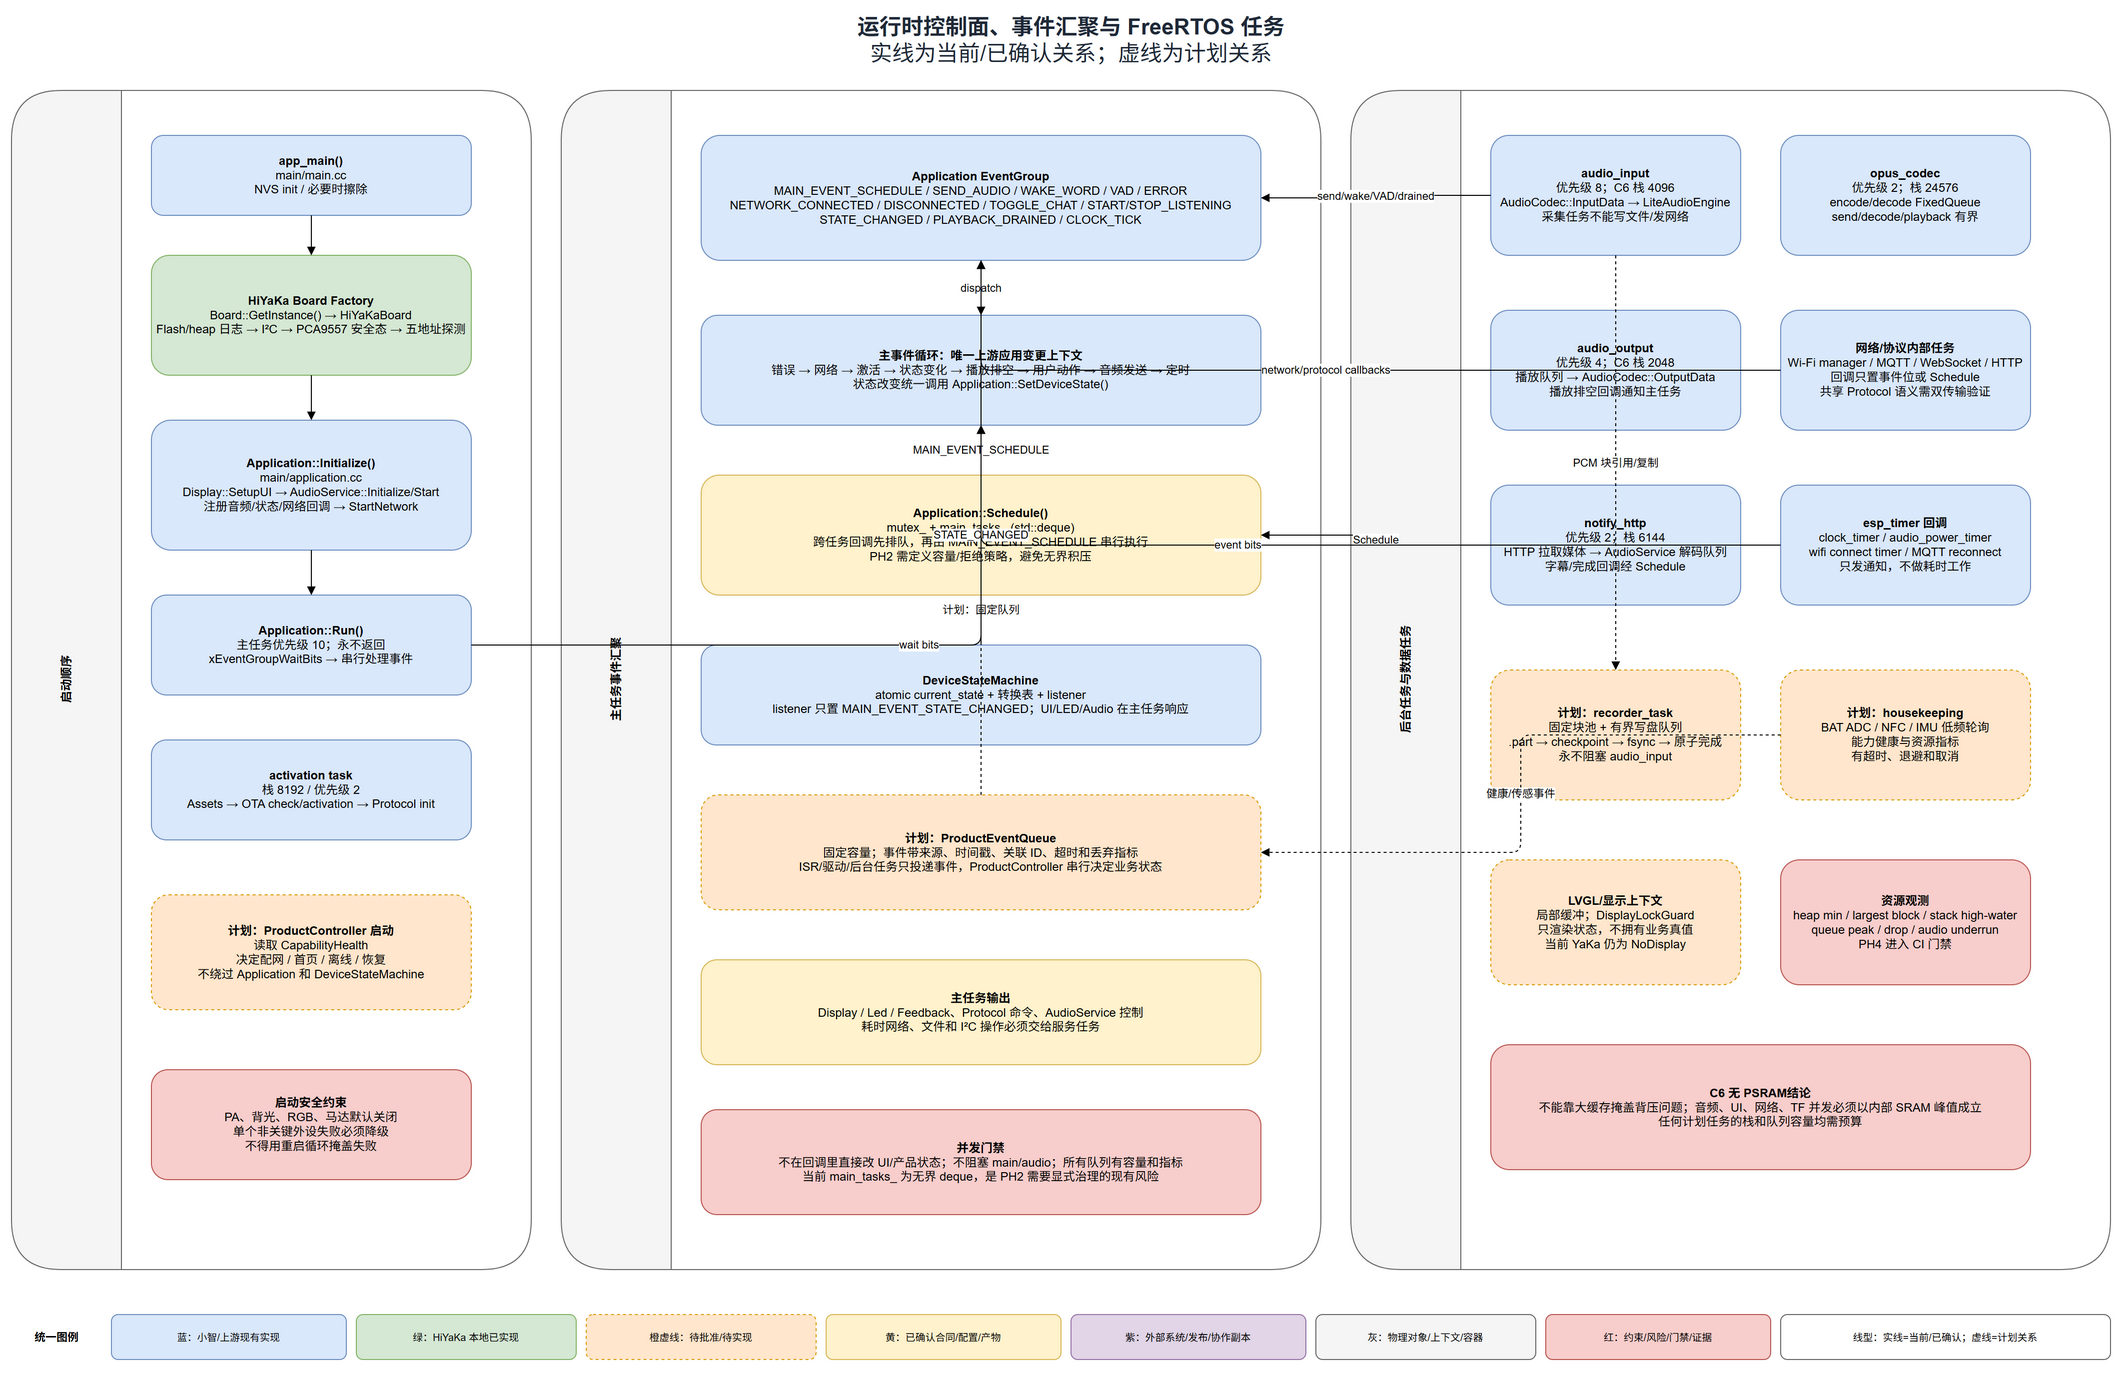

The diagram above was exported from draw.io. Its source (the exported page's mxGraphModel, read from the mxfile embedded in the PNG):
<mxGraphModel adaptiveColors="auto" dx="2200" dy="1400" grid="1" gridSize="10" guides="1" tooltips="1" connect="1" arrows="1" fold="1" page="1" pageScale="1" pageWidth="2200" pageHeight="1400" math="0" shadow="0">
  <root>
    <mxCell id="0" />
    <mxCell id="1" parent="0" />
    <mxCell id="rt-title" value="&lt;b&gt;运行时控制面、事件汇聚与 FreeRTOS 任务&lt;/b&gt;&lt;br&gt;实线为当前/已确认关系；虚线为计划关系" style="text;html=1;align=center;verticalAlign=middle;fontSize=22;fontColor=#1F2937;" vertex="1" parent="1">
      <mxGeometry x="470" y="20" width="1260" height="60" as="geometry" />
    </mxCell>
    <mxCell id="rt-legend-title" value="&lt;b&gt;统一图例&lt;/b&gt;" style="text;html=1;align=center;verticalAlign=middle;fontSize=11;" vertex="1" parent="1">
      <mxGeometry x="40" y="1325" width="90" height="45" as="geometry" />
    </mxCell>
    <mxCell id="rt-legend-blue" value="蓝：小智/上游现有实现" style="rounded=1;whiteSpace=wrap;html=1;fillColor=#DAE8FC;strokeColor=#6C8EBF;fontSize=10;" vertex="1" parent="1">
      <mxGeometry x="140" y="1325" width="235" height="45" as="geometry" />
    </mxCell>
    <mxCell id="rt-legend-green" value="绿：HiYaKa 本地已实现" style="rounded=1;whiteSpace=wrap;html=1;fillColor=#D5E8D4;strokeColor=#82B366;fontSize=10;" vertex="1" parent="1">
      <mxGeometry x="385" y="1325" width="220" height="45" as="geometry" />
    </mxCell>
    <mxCell id="rt-legend-orange" value="橙虚线：待批准/待实现" style="rounded=1;whiteSpace=wrap;html=1;fillColor=#FFE6CC;strokeColor=#D79B00;fontSize=10;dashed=1;" vertex="1" parent="1">
      <mxGeometry x="615" y="1325" width="230" height="45" as="geometry" />
    </mxCell>
    <mxCell id="rt-legend-yellow" value="黄：已确认合同/配置/产物" style="rounded=1;whiteSpace=wrap;html=1;fillColor=#FFF2CC;strokeColor=#D6B656;fontSize=10;" vertex="1" parent="1">
      <mxGeometry x="855" y="1325" width="235" height="45" as="geometry" />
    </mxCell>
    <mxCell id="rt-legend-purple" value="紫：外部系统/发布/协作副本" style="rounded=1;whiteSpace=wrap;html=1;fillColor=#E1D5E7;strokeColor=#9673A6;fontSize=10;" vertex="1" parent="1">
      <mxGeometry x="1100" y="1325" width="235" height="45" as="geometry" />
    </mxCell>
    <mxCell id="rt-legend-gray" value="灰：物理对象/上下文/容器" style="rounded=1;whiteSpace=wrap;html=1;fillColor=#F5F5F5;strokeColor=#666666;fontSize=10;" vertex="1" parent="1">
      <mxGeometry x="1345" y="1325" width="220" height="45" as="geometry" />
    </mxCell>
    <mxCell id="rt-legend-red" value="红：约束/风险/门禁/证据" style="rounded=1;whiteSpace=wrap;html=1;fillColor=#F8CECC;strokeColor=#B85450;fontSize=10;" vertex="1" parent="1">
      <mxGeometry x="1575" y="1325" width="225" height="45" as="geometry" />
    </mxCell>
    <mxCell id="rt-legend-line" value="线型：实线=当前/已确认；虚线=计划关系" style="rounded=1;whiteSpace=wrap;html=1;fillColor=#FFFFFF;strokeColor=#666666;fontSize=10;" vertex="1" parent="1">
      <mxGeometry x="1810" y="1325" width="330" height="45" as="geometry" />
    </mxCell>
    <mxCell id="boot-lane" value="启动顺序" style="swimlane;horizontal=0;startSize=110;rounded=1;html=1;fillColor=#F5F5F5;strokeColor=#666666;fontStyle=1;" vertex="1" parent="1">
      <mxGeometry x="40" y="100" width="520" height="1180" as="geometry" />
    </mxCell>
    <mxCell id="boot-main" value="&lt;b&gt;app_main()&lt;/b&gt;&lt;br&gt;main/main.cc&lt;br&gt;NVS init / 必要时擦除" style="rounded=1;whiteSpace=wrap;html=1;fillColor=#DAE8FC;strokeColor=#6C8EBF;" vertex="1" parent="boot-lane">
      <mxGeometry x="140" y="45" width="320" height="80" as="geometry" />
    </mxCell>
    <mxCell id="boot-board" value="&lt;b&gt;HiYaKa Board Factory&lt;/b&gt;&lt;br&gt;Board::GetInstance() → HiYaKaBoard&lt;br&gt;Flash/heap 日志 → I²C → PCA9557 安全态 → 五地址探测" style="rounded=1;whiteSpace=wrap;html=1;fillColor=#D5E8D4;strokeColor=#82B366;" vertex="1" parent="boot-lane">
      <mxGeometry x="140" y="165" width="320" height="120" as="geometry" />
    </mxCell>
    <mxCell id="boot-init" value="&lt;b&gt;Application::Initialize()&lt;/b&gt;&lt;br&gt;main/application.cc&lt;br&gt;Display::SetupUI → AudioService::Initialize/Start&lt;br&gt;注册音频/状态/网络回调 → StartNetwork" style="rounded=1;whiteSpace=wrap;html=1;fillColor=#DAE8FC;strokeColor=#6C8EBF;" vertex="1" parent="boot-lane">
      <mxGeometry x="140" y="330" width="320" height="130" as="geometry" />
    </mxCell>
    <mxCell id="boot-run" value="&lt;b&gt;Application::Run()&lt;/b&gt;&lt;br&gt;主任务优先级 10；永不返回&lt;br&gt;xEventGroupWaitBits → 串行处理事件" style="rounded=1;whiteSpace=wrap;html=1;fillColor=#DAE8FC;strokeColor=#6C8EBF;" vertex="1" parent="boot-lane">
      <mxGeometry x="140" y="505" width="320" height="100" as="geometry" />
    </mxCell>
    <mxCell id="boot-activation" value="&lt;b&gt;activation task&lt;/b&gt;&lt;br&gt;栈 8192 / 优先级 2&lt;br&gt;Assets → OTA check/activation → Protocol init" style="rounded=1;whiteSpace=wrap;html=1;fillColor=#DAE8FC;strokeColor=#6C8EBF;" vertex="1" parent="boot-lane">
      <mxGeometry x="140" y="650" width="320" height="100" as="geometry" />
    </mxCell>
    <mxCell id="boot-product" value="&lt;b&gt;计划：ProductController 启动&lt;/b&gt;&lt;br&gt;读取 CapabilityHealth&lt;br&gt;决定配网 / 首页 / 离线 / 恢复&lt;br&gt;不绕过 Application 和 DeviceStateMachine" style="rounded=1;whiteSpace=wrap;html=1;fillColor=#FFE6CC;strokeColor=#D79B00;dashed=1;" vertex="1" parent="boot-lane">
      <mxGeometry x="140" y="805" width="320" height="115" as="geometry" />
    </mxCell>
    <mxCell id="boot-rule" value="&lt;b&gt;启动安全约束&lt;/b&gt;&lt;br&gt;PA、背光、RGB、马达默认关闭&lt;br&gt;单个非关键外设失败必须降级&lt;br&gt;不得用重启循环掩盖失败" style="rounded=1;whiteSpace=wrap;html=1;fillColor=#F8CECC;strokeColor=#B85450;" vertex="1" parent="boot-lane">
      <mxGeometry x="140" y="980" width="320" height="110" as="geometry" />
    </mxCell>
    <mxCell id="event-lane" value="主任务事件汇聚" style="swimlane;horizontal=0;startSize=110;rounded=1;html=1;fillColor=#F5F5F5;strokeColor=#666666;fontStyle=1;" vertex="1" parent="1">
      <mxGeometry x="590" y="100" width="760" height="1180" as="geometry" />
    </mxCell>
    <mxCell id="event-group" value="&lt;b&gt;Application EventGroup&lt;/b&gt;&lt;br&gt;MAIN_EVENT_SCHEDULE / SEND_AUDIO / WAKE_WORD / VAD / ERROR&lt;br&gt;NETWORK_CONNECTED / DISCONNECTED / TOGGLE_CHAT / START/STOP_LISTENING&lt;br&gt;STATE_CHANGED / PLAYBACK_DRAINED / CLOCK_TICK" style="rounded=1;whiteSpace=wrap;html=1;fillColor=#DAE8FC;strokeColor=#6C8EBF;fontSize=12;" vertex="1" parent="event-lane">
      <mxGeometry x="140" y="45" width="560" height="125" as="geometry" />
    </mxCell>
    <mxCell id="event-loop" value="&lt;b&gt;主事件循环：唯一上游应用变更上下文&lt;/b&gt;&lt;br&gt;错误 → 网络 → 激活 → 状态变化 → 播放排空 → 用户动作 → 音频发送 → 定时&lt;br&gt;状态改变统一调用 Application::SetDeviceState()" style="rounded=1;whiteSpace=wrap;html=1;fillColor=#DAE8FC;strokeColor=#6C8EBF;" vertex="1" parent="event-lane">
      <mxGeometry x="140" y="225" width="560" height="110" as="geometry" />
    </mxCell>
    <mxCell id="schedule" value="&lt;b&gt;Application::Schedule()&lt;/b&gt;&lt;br&gt;mutex_ + main_tasks_ (std::deque)&lt;br&gt;跨任务回调先排队，再由 MAIN_EVENT_SCHEDULE 串行执行&lt;br&gt;PH2 需定义容量/拒绝策略，避免无界积压" style="rounded=1;whiteSpace=wrap;html=1;fillColor=#FFF2CC;strokeColor=#D6B656;" vertex="1" parent="event-lane">
      <mxGeometry x="140" y="385" width="560" height="120" as="geometry" />
    </mxCell>
    <mxCell id="state-change" value="&lt;b&gt;DeviceStateMachine&lt;/b&gt;&lt;br&gt;atomic current_state + 转换表 + listener&lt;br&gt;listener 只置 MAIN_EVENT_STATE_CHANGED；UI/LED/Audio 在主任务响应" style="rounded=1;whiteSpace=wrap;html=1;fillColor=#DAE8FC;strokeColor=#6C8EBF;" vertex="1" parent="event-lane">
      <mxGeometry x="140" y="555" width="560" height="100" as="geometry" />
    </mxCell>
    <mxCell id="product-queue" value="&lt;b&gt;计划：ProductEventQueue&lt;/b&gt;&lt;br&gt;固定容量；事件带来源、时间戳、关联 ID、超时和丢弃指标&lt;br&gt;ISR/驱动/后台任务只投递事件，ProductController 串行决定业务状态" style="rounded=1;whiteSpace=wrap;html=1;fillColor=#FFE6CC;strokeColor=#D79B00;dashed=1;" vertex="1" parent="event-lane">
      <mxGeometry x="140" y="705" width="560" height="115" as="geometry" />
    </mxCell>
    <mxCell id="event-output" value="&lt;b&gt;主任务输出&lt;/b&gt;&lt;br&gt;Display / Led / Feedback、Protocol 命令、AudioService 控制&lt;br&gt;耗时网络、文件和 I²C 操作必须交给服务任务" style="rounded=1;whiteSpace=wrap;html=1;fillColor=#FFF2CC;strokeColor=#D6B656;" vertex="1" parent="event-lane">
      <mxGeometry x="140" y="870" width="560" height="105" as="geometry" />
    </mxCell>
    <mxCell id="event-gate" value="&lt;b&gt;并发门禁&lt;/b&gt;&lt;br&gt;不在回调里直接改 UI/产品状态；不阻塞 main/audio；所有队列有容量和指标&lt;br&gt;当前 main_tasks_ 为无界 deque，是 PH2 需要显式治理的现有风险" style="rounded=1;whiteSpace=wrap;html=1;fillColor=#F8CECC;strokeColor=#B85450;" vertex="1" parent="event-lane">
      <mxGeometry x="140" y="1020" width="560" height="105" as="geometry" />
    </mxCell>
    <mxCell id="task-lane" value="后台任务与数据任务" style="swimlane;horizontal=0;startSize=110;rounded=1;html=1;fillColor=#F5F5F5;strokeColor=#666666;fontStyle=1;" vertex="1" parent="1">
      <mxGeometry x="1380" y="100" width="760" height="1180" as="geometry" />
    </mxCell>
    <mxCell id="task-audio-in" value="&lt;b&gt;audio_input&lt;/b&gt;&lt;br&gt;优先级 8；C6 栈 4096&lt;br&gt;AudioCodec::InputData → LiteAudioEngine&lt;br&gt;采集任务不能写文件/发网络" style="rounded=1;whiteSpace=wrap;html=1;fillColor=#DAE8FC;strokeColor=#6C8EBF;" vertex="1" parent="task-lane">
      <mxGeometry x="140" y="45" width="250" height="120" as="geometry" />
    </mxCell>
    <mxCell id="task-opus" value="&lt;b&gt;opus_codec&lt;/b&gt;&lt;br&gt;优先级 2；栈 24576&lt;br&gt;encode/decode FixedQueue&lt;br&gt;send/decode/playback 有界" style="rounded=1;whiteSpace=wrap;html=1;fillColor=#DAE8FC;strokeColor=#6C8EBF;" vertex="1" parent="task-lane">
      <mxGeometry x="430" y="45" width="250" height="120" as="geometry" />
    </mxCell>
    <mxCell id="task-audio-out" value="&lt;b&gt;audio_output&lt;/b&gt;&lt;br&gt;优先级 4；C6 栈 2048&lt;br&gt;播放队列 → AudioCodec::OutputData&lt;br&gt;播放排空回调通知主任务" style="rounded=1;whiteSpace=wrap;html=1;fillColor=#DAE8FC;strokeColor=#6C8EBF;" vertex="1" parent="task-lane">
      <mxGeometry x="140" y="220" width="250" height="120" as="geometry" />
    </mxCell>
    <mxCell id="task-network" value="&lt;b&gt;网络/协议内部任务&lt;/b&gt;&lt;br&gt;Wi-Fi manager / MQTT / WebSocket / HTTP&lt;br&gt;回调只置事件位或 Schedule&lt;br&gt;共享 Protocol 语义需双传输验证" style="rounded=1;whiteSpace=wrap;html=1;fillColor=#DAE8FC;strokeColor=#6C8EBF;" vertex="1" parent="task-lane">
      <mxGeometry x="430" y="220" width="250" height="120" as="geometry" />
    </mxCell>
    <mxCell id="task-notify" value="&lt;b&gt;notify_http&lt;/b&gt;&lt;br&gt;优先级 2；栈 6144&lt;br&gt;HTTP 拉取媒体 → AudioService 解码队列&lt;br&gt;字幕/完成回调经 Schedule" style="rounded=1;whiteSpace=wrap;html=1;fillColor=#DAE8FC;strokeColor=#6C8EBF;" vertex="1" parent="task-lane">
      <mxGeometry x="140" y="395" width="250" height="120" as="geometry" />
    </mxCell>
    <mxCell id="task-timers" value="&lt;b&gt;esp_timer 回调&lt;/b&gt;&lt;br&gt;clock_timer / audio_power_timer&lt;br&gt;wifi connect timer / MQTT reconnect&lt;br&gt;只发通知，不做耗时工作" style="rounded=1;whiteSpace=wrap;html=1;fillColor=#DAE8FC;strokeColor=#6C8EBF;" vertex="1" parent="task-lane">
      <mxGeometry x="430" y="395" width="250" height="120" as="geometry" />
    </mxCell>
    <mxCell id="task-recorder" value="&lt;b&gt;计划：recorder_task&lt;/b&gt;&lt;br&gt;固定块池 + 有界写盘队列&lt;br&gt;.part → checkpoint → fsync → 原子完成&lt;br&gt;永不阻塞 audio_input" style="rounded=1;whiteSpace=wrap;html=1;fillColor=#FFE6CC;strokeColor=#D79B00;dashed=1;" vertex="1" parent="task-lane">
      <mxGeometry x="140" y="580" width="250" height="130" as="geometry" />
    </mxCell>
    <mxCell id="task-housekeeping" value="&lt;b&gt;计划：housekeeping&lt;/b&gt;&lt;br&gt;BAT ADC / NFC / IMU 低频轮询&lt;br&gt;能力健康与资源指标&lt;br&gt;有超时、退避和取消" style="rounded=1;whiteSpace=wrap;html=1;fillColor=#FFE6CC;strokeColor=#D79B00;dashed=1;" vertex="1" parent="task-lane">
      <mxGeometry x="430" y="580" width="250" height="130" as="geometry" />
    </mxCell>
    <mxCell id="task-ui" value="&lt;b&gt;LVGL/显示上下文&lt;/b&gt;&lt;br&gt;局部缓冲；DisplayLockGuard&lt;br&gt;只渲染状态，不拥有业务真值&lt;br&gt;当前 YaKa 仍为 NoDisplay" style="rounded=1;whiteSpace=wrap;html=1;fillColor=#FFE6CC;strokeColor=#D79B00;dashed=1;" vertex="1" parent="task-lane">
      <mxGeometry x="140" y="770" width="250" height="125" as="geometry" />
    </mxCell>
    <mxCell id="task-metrics" value="&lt;b&gt;资源观测&lt;/b&gt;&lt;br&gt;heap min / largest block / stack high-water&lt;br&gt;queue peak / drop / audio underrun&lt;br&gt;PH4 进入 CI 门禁" style="rounded=1;whiteSpace=wrap;html=1;fillColor=#F8CECC;strokeColor=#B85450;" vertex="1" parent="task-lane">
      <mxGeometry x="430" y="770" width="250" height="125" as="geometry" />
    </mxCell>
    <mxCell id="task-rule" value="&lt;b&gt;C6 无 PSRAM结论&lt;/b&gt;&lt;br&gt;不能靠大缓存掩盖背压问题；音频、UI、网络、TF 并发必须以内部 SRAM 峰值成立&lt;br&gt;任何计划任务的栈和队列容量均需预算" style="rounded=1;whiteSpace=wrap;html=1;fillColor=#F8CECC;strokeColor=#B85450;" vertex="1" parent="task-lane">
      <mxGeometry x="140" y="955" width="540" height="125" as="geometry" />
    </mxCell>
    <mxCell id="e-boot-1" style="edgeStyle=orthogonalEdgeStyle;rounded=1;html=1;endArrow=block;" edge="1" source="boot-main" target="boot-board" parent="boot-lane">
      <mxGeometry relative="1" as="geometry" />
    </mxCell>
    <mxCell id="e-boot-2" style="edgeStyle=orthogonalEdgeStyle;rounded=1;html=1;endArrow=block;" edge="1" source="boot-board" target="boot-init" parent="boot-lane">
      <mxGeometry relative="1" as="geometry" />
    </mxCell>
    <mxCell id="e-boot-3" style="edgeStyle=orthogonalEdgeStyle;rounded=1;html=1;endArrow=block;" edge="1" source="boot-init" target="boot-run" parent="boot-lane">
      <mxGeometry relative="1" as="geometry" />
    </mxCell>
    <mxCell id="e-run-event" value="wait bits" style="edgeStyle=orthogonalEdgeStyle;rounded=1;html=1;defaultLabelBackgroundColor=page;endArrow=block;" edge="1" source="boot-run" target="event-group" parent="1">
      <mxGeometry relative="1" as="geometry" />
    </mxCell>
    <mxCell id="e-event-loop" value="dispatch" style="edgeStyle=orthogonalEdgeStyle;rounded=1;html=1;defaultLabelBackgroundColor=page;endArrow=block;" edge="1" source="event-group" target="event-loop" parent="event-lane">
      <mxGeometry relative="1" as="geometry" />
    </mxCell>
    <mxCell id="e-schedule-loop" value="MAIN_EVENT_SCHEDULE" style="edgeStyle=orthogonalEdgeStyle;rounded=1;html=1;defaultLabelBackgroundColor=page;endArrow=block;" edge="1" source="schedule" target="event-loop" parent="event-lane">
      <mxGeometry relative="1" as="geometry" />
    </mxCell>
    <mxCell id="e-state-loop" value="STATE_CHANGED" style="edgeStyle=orthogonalEdgeStyle;rounded=1;html=1;defaultLabelBackgroundColor=page;endArrow=block;" edge="1" source="state-change" target="event-loop" parent="event-lane">
      <mxGeometry relative="1" as="geometry" />
    </mxCell>
    <mxCell id="e-audio-event" value="send/wake/VAD/drained" style="edgeStyle=orthogonalEdgeStyle;rounded=1;html=1;defaultLabelBackgroundColor=page;endArrow=block;" edge="1" source="task-audio-in" target="event-group" parent="1">
      <mxGeometry relative="1" as="geometry" />
    </mxCell>
    <mxCell id="e-network-event" value="network/protocol callbacks" style="edgeStyle=orthogonalEdgeStyle;rounded=1;html=1;defaultLabelBackgroundColor=page;endArrow=block;" edge="1" source="task-network" target="event-group" parent="1">
      <mxGeometry relative="1" as="geometry" />
    </mxCell>
    <mxCell id="e-notify-schedule" value="Schedule" style="edgeStyle=orthogonalEdgeStyle;rounded=1;html=1;defaultLabelBackgroundColor=page;endArrow=block;" edge="1" source="task-notify" target="schedule" parent="1">
      <mxGeometry relative="1" as="geometry" />
    </mxCell>
    <mxCell id="e-timer-event" value="event bits" style="edgeStyle=orthogonalEdgeStyle;rounded=1;html=1;defaultLabelBackgroundColor=page;endArrow=block;" edge="1" source="task-timers" target="event-group" parent="1">
      <mxGeometry relative="1" as="geometry" />
    </mxCell>
    <mxCell id="e-product-queue-loop" value="计划：固定队列" style="edgeStyle=orthogonalEdgeStyle;rounded=1;html=1;defaultLabelBackgroundColor=page;endArrow=block;dashed=1;" edge="1" source="product-queue" target="event-loop" parent="event-lane">
      <mxGeometry relative="1" as="geometry" />
    </mxCell>
    <mxCell id="e-input-recorder" value="PCM 块引用/复制" style="edgeStyle=orthogonalEdgeStyle;rounded=1;html=1;defaultLabelBackgroundColor=page;endArrow=block;dashed=1;" edge="1" source="task-audio-in" target="task-recorder" parent="task-lane">
      <mxGeometry relative="1" as="geometry" />
    </mxCell>
    <mxCell id="e-house-product" value="健康/传感事件" style="edgeStyle=orthogonalEdgeStyle;rounded=1;html=1;defaultLabelBackgroundColor=page;endArrow=block;dashed=1;" edge="1" source="task-housekeeping" target="product-queue" parent="1">
      <mxGeometry relative="1" as="geometry" />
    </mxCell>
  </root>
</mxGraphModel>